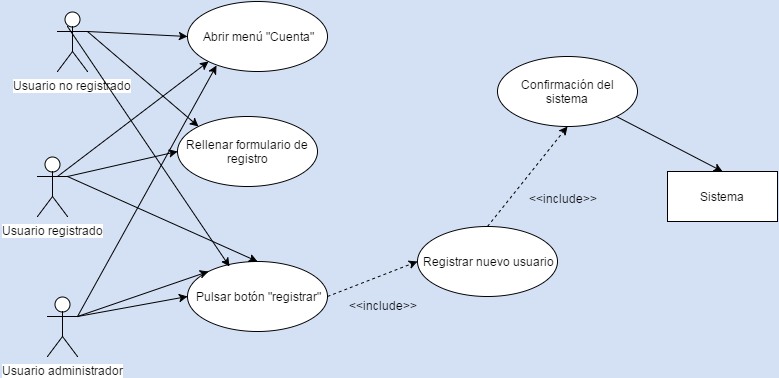

The diagram above was exported from draw.io. Its source (the exported page's mxGraphModel, read from the mxfile embedded in the PNG):
<mxGraphModel dx="2260" dy="736" grid="1" gridSize="10" guides="1" tooltips="1" connect="1" arrows="1" fold="1" page="1" pageScale="1" pageWidth="826" pageHeight="1169" background="#D4E1F5" math="0" shadow="0">
  <root>
    <mxCell id="0" />
    <mxCell id="1" parent="0" />
    <mxCell id="46f45705f099a89-1" value="Usuario no registrado" style="shape=umlActor;verticalLabelPosition=bottom;labelBackgroundColor=#ffffff;verticalAlign=top;html=1;fillColor=#ffffff;strokeColor=#000000;" vertex="1" parent="1">
      <mxGeometry x="50" y="85" width="30" height="60" as="geometry" />
    </mxCell>
    <mxCell id="46f45705f099a89-2" value="Usuario registrado" style="shape=umlActor;verticalLabelPosition=bottom;labelBackgroundColor=#ffffff;verticalAlign=top;html=1;fillColor=#ffffff;strokeColor=#000000;" vertex="1" parent="1">
      <mxGeometry x="30" y="230" width="30" height="60" as="geometry" />
    </mxCell>
    <mxCell id="46f45705f099a89-3" value="Usuario administrador" style="shape=umlActor;verticalLabelPosition=bottom;labelBackgroundColor=#ffffff;verticalAlign=top;html=1;fillColor=#ffffff;strokeColor=#000000;" vertex="1" parent="1">
      <mxGeometry x="40" y="370" width="30" height="60" as="geometry" />
    </mxCell>
    <mxCell id="46f45705f099a89-4" value="Abrir menú &quot;Cuenta&quot;" style="ellipse;whiteSpace=wrap;html=1;fillColor=#ffffff;strokeColor=#000000;" vertex="1" parent="1">
      <mxGeometry x="180" y="75" width="140" height="70" as="geometry" />
    </mxCell>
    <mxCell id="46f45705f099a89-5" value="Registrar nuevo usuario" style="ellipse;whiteSpace=wrap;html=1;fillColor=#ffffff;strokeColor=#000000;" vertex="1" parent="1">
      <mxGeometry x="410" y="300" width="140" height="70" as="geometry" />
    </mxCell>
    <mxCell id="46f45705f099a89-6" value="Rellenar formulario de registro" style="ellipse;whiteSpace=wrap;html=1;fillColor=#ffffff;strokeColor=#000000;" vertex="1" parent="1">
      <mxGeometry x="170" y="190" width="140" height="70" as="geometry" />
    </mxCell>
    <mxCell id="46f45705f099a89-7" value="Pulsar botón &quot;registrar&quot;" style="ellipse;whiteSpace=wrap;html=1;fillColor=#ffffff;strokeColor=#000000;" vertex="1" parent="1">
      <mxGeometry x="180" y="335" width="140" height="70" as="geometry" />
    </mxCell>
    <mxCell id="46f45705f099a89-8" value="Confirmación del sistema" style="ellipse;whiteSpace=wrap;html=1;fillColor=#ffffff;strokeColor=#000000;" vertex="1" parent="1">
      <mxGeometry x="490" y="130" width="140" height="70" as="geometry" />
    </mxCell>
    <mxCell id="46f45705f099a89-15" value="Sistema" style="html=1;fillColor=#ffffff;strokeColor=#000000;" vertex="1" parent="1">
      <mxGeometry x="660" y="245" width="110" height="50" as="geometry" />
    </mxCell>
    <mxCell id="46f45705f099a89-16" value="" style="endArrow=classic;html=1;entryX=0;entryY=0.5;exitX=1;exitY=0.3333333333333333;exitPerimeter=0;" edge="1" parent="1" source="46f45705f099a89-1" target="46f45705f099a89-4">
      <mxGeometry width="50" height="50" relative="1" as="geometry">
        <mxPoint x="-300" y="60" as="sourcePoint" />
        <mxPoint x="-250" y="10" as="targetPoint" />
      </mxGeometry>
    </mxCell>
    <mxCell id="46f45705f099a89-17" value="" style="endArrow=classic;html=1;entryX=0;entryY=0.5;exitX=1;exitY=0.3333333333333333;exitPerimeter=0;" edge="1" parent="1" source="46f45705f099a89-2" target="46f45705f099a89-6">
      <mxGeometry width="50" height="50" relative="1" as="geometry">
        <mxPoint x="-300" y="60" as="sourcePoint" />
        <mxPoint x="-250" y="10" as="targetPoint" />
      </mxGeometry>
    </mxCell>
    <mxCell id="46f45705f099a89-18" value="" style="endArrow=classic;html=1;entryX=0;entryY=0.5;exitX=1;exitY=0.3333333333333333;exitPerimeter=0;" edge="1" parent="1" source="46f45705f099a89-3" target="46f45705f099a89-7">
      <mxGeometry width="50" height="50" relative="1" as="geometry">
        <mxPoint x="-300" y="60" as="sourcePoint" />
        <mxPoint x="-250" y="10" as="targetPoint" />
      </mxGeometry>
    </mxCell>
    <mxCell id="46f45705f099a89-19" value="" style="endArrow=classic;html=1;entryX=0;entryY=1;" edge="1" parent="1" target="46f45705f099a89-4">
      <mxGeometry width="50" height="50" relative="1" as="geometry">
        <mxPoint x="50" y="250" as="sourcePoint" />
        <mxPoint x="-250" y="10" as="targetPoint" />
      </mxGeometry>
    </mxCell>
    <mxCell id="46f45705f099a89-20" value="" style="endArrow=classic;html=1;entryX=0;entryY=0;exitX=1;exitY=0.3333333333333333;exitPerimeter=0;" edge="1" parent="1" source="46f45705f099a89-3" target="46f45705f099a89-7">
      <mxGeometry width="50" height="50" relative="1" as="geometry">
        <mxPoint x="-300" y="60" as="sourcePoint" />
        <mxPoint x="-250" y="10" as="targetPoint" />
      </mxGeometry>
    </mxCell>
    <mxCell id="46f45705f099a89-21" value="" style="endArrow=classic;html=1;entryX=0;entryY=0;exitX=1;exitY=0.3333333333333333;exitPerimeter=0;" edge="1" parent="1" source="46f45705f099a89-1" target="46f45705f099a89-6">
      <mxGeometry width="50" height="50" relative="1" as="geometry">
        <mxPoint x="-300" y="60" as="sourcePoint" />
        <mxPoint x="-250" y="10" as="targetPoint" />
      </mxGeometry>
    </mxCell>
    <mxCell id="46f45705f099a89-22" value="" style="endArrow=classic;html=1;entryX=0.5;entryY=0;exitX=1;exitY=0.3333333333333333;exitPerimeter=0;" edge="1" parent="1" source="46f45705f099a89-2" target="46f45705f099a89-7">
      <mxGeometry width="50" height="50" relative="1" as="geometry">
        <mxPoint x="-300" y="60" as="sourcePoint" />
        <mxPoint x="-250" y="10" as="targetPoint" />
      </mxGeometry>
    </mxCell>
    <mxCell id="46f45705f099a89-23" value="" style="endArrow=classic;html=1;exitX=1;exitY=0.3333333333333333;exitPerimeter=0;entryX=0.207;entryY=0.914;entryPerimeter=0;" edge="1" parent="1" source="46f45705f099a89-3" target="46f45705f099a89-4">
      <mxGeometry width="50" height="50" relative="1" as="geometry">
        <mxPoint x="-300" y="60" as="sourcePoint" />
        <mxPoint x="-250" y="10" as="targetPoint" />
      </mxGeometry>
    </mxCell>
    <mxCell id="46f45705f099a89-24" value="" style="endArrow=classic;html=1;entryX=0.3;entryY=0.071;entryPerimeter=0;" edge="1" parent="1" target="46f45705f099a89-7">
      <mxGeometry width="50" height="50" relative="1" as="geometry">
        <mxPoint x="60" y="100" as="sourcePoint" />
        <mxPoint x="-250" y="10" as="targetPoint" />
      </mxGeometry>
    </mxCell>
    <mxCell id="46f45705f099a89-25" value="" style="endArrow=classic;html=1;entryX=0;entryY=0.5;exitX=1;exitY=0.5;dashed=1;" edge="1" parent="1" source="46f45705f099a89-7" target="46f45705f099a89-5">
      <mxGeometry width="50" height="50" relative="1" as="geometry">
        <mxPoint x="-300" y="60" as="sourcePoint" />
        <mxPoint x="-250" y="10" as="targetPoint" />
      </mxGeometry>
    </mxCell>
    <mxCell id="46f45705f099a89-26" value="" style="endArrow=classic;html=1;dashed=1;entryX=0.5;entryY=1;exitX=0.5;exitY=0;" edge="1" parent="1" source="46f45705f099a89-5" target="46f45705f099a89-8">
      <mxGeometry width="50" height="50" relative="1" as="geometry">
        <mxPoint x="-300" y="60" as="sourcePoint" />
        <mxPoint x="-250" y="10" as="targetPoint" />
      </mxGeometry>
    </mxCell>
    <mxCell id="46f45705f099a89-27" value="&amp;lt;&amp;lt;include&amp;gt;&amp;gt;" style="text;html=1;resizable=0;points=[];autosize=1;align=left;verticalAlign=top;spacingTop=-4;" vertex="1" parent="1">
      <mxGeometry x="340" y="370" width="80" height="20" as="geometry" />
    </mxCell>
    <mxCell id="46f45705f099a89-30" value="&amp;lt;&amp;lt;include&amp;gt;&amp;gt;" style="text;html=1;resizable=0;points=[];autosize=1;align=left;verticalAlign=top;spacingTop=-4;" vertex="1" parent="1">
      <mxGeometry x="520" y="263" width="80" height="20" as="geometry" />
    </mxCell>
    <mxCell id="46f45705f099a89-31" value="" style="endArrow=classic;html=1;entryX=0.5;entryY=0;exitX=1;exitY=1;" edge="1" parent="1" source="46f45705f099a89-8" target="46f45705f099a89-15">
      <mxGeometry width="50" height="50" relative="1" as="geometry">
        <mxPoint x="-300" y="60" as="sourcePoint" />
        <mxPoint x="-250" y="10" as="targetPoint" />
      </mxGeometry>
    </mxCell>
  </root>
</mxGraphModel>